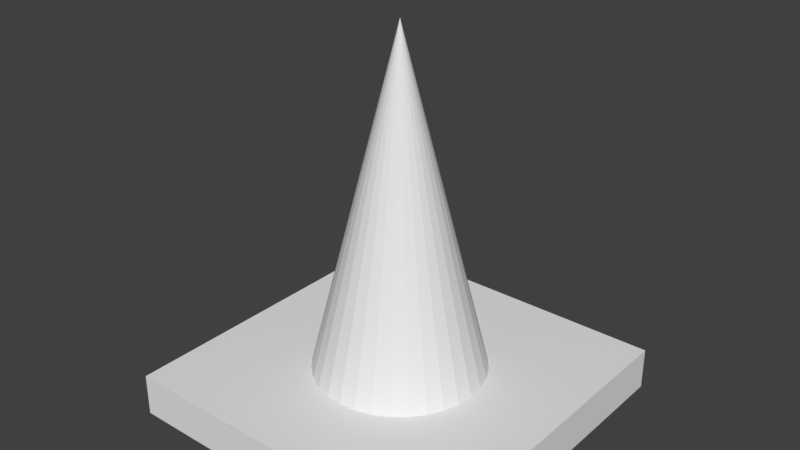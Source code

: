 # Source: Island.blend  (saved by Blender 2.78.0; exported with 4.5.12 LTS)
import bpy
from mathutils import Matrix  # noqa: F401  (used for matrix-valued properties, if any)

bpy.ops.wm.read_factory_settings(use_empty=True)
scene = bpy.context.scene
scene.name = 'Scene'

# ---- collections
col_collection_1 = bpy.data.collections.new('Collection 1'); scene.collection.children.link(col_collection_1)

# ---- materials (node trees are filled in below, after node groups)
mat_material = bpy.data.materials.new('Material')
mat_material.alpha_threshold = 0.0
mat_material.use_transparent_shadow = False
mat_material.roughness = 0.5
mat_material.line_color = (0.0, 0.0, 0.0, 1.0)

# ---- material node trees

# ---- world
world_world = bpy.data.worlds.new('World'); scene.world = world_world
world_world.color = (0.05088, 0.05088, 0.05088)
world_world.use_sun_shadow = False
world_world.sun_shadow_jitter_overblur = 0.0
world_world.cycles.sampling_method = 'MANUAL'

# ---- meshes
me_cone = bpy.data.meshes.new('Cone')
me_cone.from_pydata([(0.0, 0.0, 2.0), (0.0, 4.0, 2.0), (0.7804, 3.923, 2.0), (1.531, 3.696, 2.0), (2.222, 3.326, 2.0), (2.828, 2.828, 2.0), (3.326, 2.222, 2.0), (3.696, 1.531, 2.0), (3.923, 0.7804, 2.0), (4.0, 3.02e-07, 2.0), (3.923, -0.7804, 2.0), (3.696, -1.531, 2.0), (3.326, -2.222, 2.0), (2.828, -2.828, 2.0), (2.222, -3.326, 2.0), (1.531, -3.696, 2.0), (0.7804, -3.923, 2.0), (-1.303e-06, -4.0, 2.0), (-0.7804, -3.923, 2.0), (-1.531, -3.696, 2.0), (-2.222, -3.326, 2.0), (-2.828, -2.828, 2.0), (-3.326, -2.222, 2.0), (-3.696, -1.531, 2.0), (-3.923, -0.7804, 2.0), (-4.0, 3.862e-06, 2.0), (-3.923, 0.7804, 2.0), (-3.696, 1.531, 2.0), (-3.326, 2.222, 2.0), (-2.828, 2.828, 2.0), (-2.222, 3.326, 2.0), (-1.531, 3.696, 2.0), (-0.7804, 3.923, 2.0), (0.0, 0.0, 18.0)], [], [(0, 1, 2), (1, 33, 2), (0, 2, 3), (2, 33, 3), (0, 3, 4), (3, 33, 4), (0, 4, 5), (4, 33, 5), (0, 5, 6), (5, 33, 6), (0, 6, 7), (6, 33, 7), (0, 7, 8), (7, 33, 8), (0, 8, 9), (8, 33, 9), (0, 9, 10), (9, 33, 10), (0, 10, 11), (10, 33, 11), (0, 11, 12), (11, 33, 12), (0, 12, 13), (12, 33, 13), (0, 13, 14), (13, 33, 14), (0, 14, 15), (14, 33, 15), (0, 15, 16), (15, 33, 16), (0, 16, 17), (16, 33, 17), (0, 17, 18), (17, 33, 18), (0, 18, 19), (18, 33, 19), (0, 19, 20), (19, 33, 20), (0, 20, 21), (20, 33, 21), (0, 21, 22), (21, 33, 22), (0, 22, 23), (22, 33, 23), (0, 23, 24), (23, 33, 24), (0, 24, 25), (24, 33, 25), (0, 25, 26), (25, 33, 26), (0, 26, 27), (26, 33, 27), (0, 27, 28), (27, 33, 28), (0, 28, 29), (28, 33, 29), (0, 29, 30), (29, 33, 30), (0, 30, 31), (30, 33, 31), (0, 31, 32), (31, 33, 32), (0, 32, 1), (32, 33, 1)])
me_cone.use_remesh_preserve_volume = False
me_cone.use_remesh_preserve_attributes = False
me_cone.use_mirror_vertex_groups = False
me_cone.update()
me_cube = bpy.data.meshes.new('Cube')
me_cube.from_pydata([(8.0, 8.0, 0.0), (8.0, -8.0, 0.0), (-8.0, -8.0, 0.0), (-8.0, 8.0, 0.0), (8.0, 8.0, 2.0), (8.0, -8.0, 2.0), (-8.0, -8.0, 2.0), (-8.0, 8.0, 2.0)], [], [(0, 1, 2, 3), (4, 7, 6, 5), (0, 4, 5, 1), (1, 5, 6, 2), (2, 6, 7, 3), (4, 0, 3, 7)])
me_cube.materials.append(mat_material)
me_cube.use_remesh_preserve_volume = False
me_cube.use_remesh_preserve_attributes = False
me_cube.use_mirror_vertex_groups = False
me_cube.update()

# ---- objects
ob_island = bpy.data.objects.new('Island', None)
ob_mountain = bpy.data.objects.new('Mountain', me_cone)
ob_lowland = bpy.data.objects.new('LowLand', me_cube)

# ---- transforms, parenting, visibility, modifiers, constraints
ob_island.location = (0.0, 0.0, 0.0)
ob_island.empty_image_offset = (0.0, 0.0)
ob_island.lineart.crease_threshold = 0.0
ob_mountain.parent = ob_island
ob_mountain.location = (0.0, 0.0, 0.0)
ob_mountain.lineart.crease_threshold = 0.0
ob_lowland.parent = ob_island
ob_lowland.location = (0.0, 0.0, 0.0)
ob_lowland.lock_rotations_4d = False
ob_lowland.empty_display_type = 'ARROWS'
ob_lowland.lineart.crease_threshold = 0.0

# ---- collection membership
col_collection_1.objects.link(ob_island)
col_collection_1.objects.link(ob_mountain)
col_collection_1.objects.link(ob_lowland)

# ---- scene / render settings (as saved in the file)
scene.frame_start = 1; scene.frame_end = 250; scene.frame_set(1)
scene.render.engine = 'BLENDER_EEVEE_NEXT'
scene.render.resolution_percentage = 50
scene.render.dither_intensity = 0.0
scene.cycles.use_denoising = False
scene.cycles.samples = 128
scene.cycles.sampling_pattern = 'TABULATED_SOBOL'
scene.cycles.light_sampling_threshold = 0.0
scene.cycles.use_adaptive_sampling = False
scene.cycles.use_light_tree = False
scene.cycles.blur_glossy = 0.0
scene.cycles.sample_clamp_indirect = 0.0
scene.view_settings.view_transform = 'Standard'
bpy.context.view_layer.update()

# ---- added for rendering (the .blend has no active camera and no usable light): camera, sun
cam_auto = bpy.data.cameras.new('AutoCamera')
cam_auto.lens = 50.0
cam_auto.sensor_width = 36.0
cam_auto.clip_end = 1000.0
ob_auto_camera = bpy.data.objects.new('AutoCamera', cam_auto)
scene.collection.objects.link(ob_auto_camera)
ob_auto_camera.location = (26.7516, -32.102, 30.4013)
ob_auto_camera.rotation_euler = (1.09748, -7.21219e-08, 0.694738)
scene.camera = ob_auto_camera
light_auto_sun = bpy.data.lights.new('AutoSun', 'SUN')
light_auto_sun.energy = 3.0
light_auto_sun.angle = 0.0523599
ob_auto_sun = bpy.data.objects.new('AutoSun', light_auto_sun)
scene.collection.objects.link(ob_auto_sun)
ob_auto_sun.rotation_euler = (0.872665, 0.174533, 0.523599)
bpy.context.view_layer.update()
